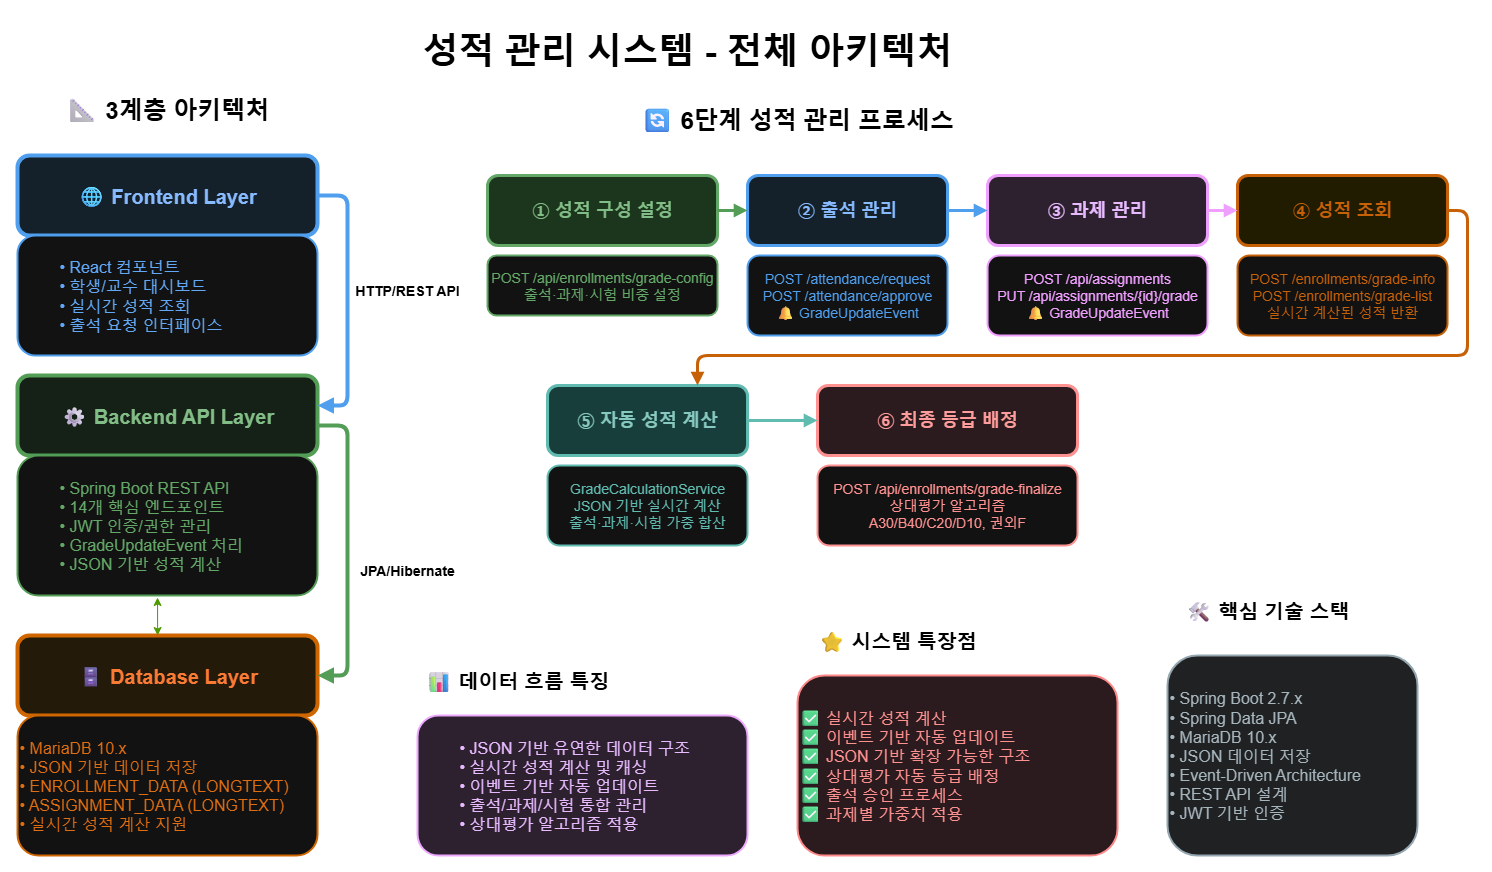

The diagram above was exported from draw.io. Its source (the exported page's mxGraphModel, read from the mxfile embedded in the PNG):
<mxGraphModel dx="2037" dy="1110" grid="1" gridSize="10" guides="1" tooltips="1" connect="1" arrows="1" fold="1" page="1" pageScale="1" pageWidth="1920" pageHeight="1080" background="light-dark(#FFFFFF,#FFFFFF)" math="0" shadow="0">
  <root>
    <mxCell id="0" />
    <mxCell id="1" parent="0" />
    <mxCell id="title" value="성적 관리 시스템 - 전체 아키텍처" style="text;html=1;strokeColor=none;fillColor=none;align=center;verticalAlign=middle;whiteSpace=wrap;rounded=0;fontSize=36;fontStyle=1;fontColor=light-dark(#1A1A1A,#000000);" parent="1" vertex="1">
      <mxGeometry x="330.03" y="60" width="800" height="70" as="geometry" />
    </mxCell>
    <mxCell id="archTitle" value="📐 3계층 아키텍처" style="text;html=1;strokeColor=none;fillColor=none;align=center;verticalAlign=middle;whiteSpace=wrap;rounded=0;fontSize=24;fontStyle=1;fontColor=light-dark(#1A1A1A,#000000);" parent="1" vertex="1">
      <mxGeometry x="60" y="130" width="300" height="50" as="geometry" />
    </mxCell>
    <mxCell id="frontend" value="🌐 Frontend Layer" style="rounded=1;whiteSpace=wrap;html=1;strokeColor=#1976D2;strokeWidth=4;fillColor=#E3F2FD;fontSize=20;fontColor=#0D47A1;fontStyle=1;" parent="1" vertex="1">
      <mxGeometry x="60" y="200" width="300" height="80" as="geometry" />
    </mxCell>
    <mxCell id="frontendDetail" value="&lt;blockquote style=&quot;margin: 0 0 0 40px; border: none; padding: 0px;&quot;&gt;• React 컴포넌트&lt;div&gt;• 학생/교수 대시보드&lt;/div&gt;&lt;div&gt;• 실시간 성적 조회&lt;/div&gt;&lt;div&gt;• 출석 요청 인터페이스&lt;/div&gt;&lt;/blockquote&gt;" style="rounded=1;whiteSpace=wrap;html=1;strokeColor=#1976D2;strokeWidth=2;fillColor=#FFFFFF;fontSize=16;fontColor=#1565C0;align=left;" parent="1" vertex="1">
      <mxGeometry x="60" y="280" width="300" height="120" as="geometry" />
    </mxCell>
    <mxCell id="backend" value="⚙ Backend API Layer" style="rounded=1;whiteSpace=wrap;html=1;strokeColor=#388E3C;strokeWidth=4;fillColor=#E8F5E9;fontSize=20;fontColor=#1B5E20;fontStyle=1;" parent="1" vertex="1">
      <mxGeometry x="60" y="420" width="300" height="80" as="geometry" />
    </mxCell>
    <mxCell id="backendDetail" value="&lt;blockquote style=&quot;margin: 0 0 0 40px; border: none; padding: 0px;&quot;&gt;• Spring Boot REST API&lt;div&gt;• 14개 핵심 엔드포인트&lt;/div&gt;&lt;div&gt;• JWT 인증/권한 관리&lt;/div&gt;&lt;div&gt;• GradeUpdateEvent 처리&lt;/div&gt;&lt;div style=&quot;&quot;&gt;• JSON 기반 성적 계산&lt;/div&gt;&lt;/blockquote&gt;" style="rounded=1;whiteSpace=wrap;html=1;strokeColor=#388E3C;strokeWidth=2;fillColor=#FFFFFF;fontSize=16;fontColor=#2E7D32;align=left;" parent="1" vertex="1">
      <mxGeometry x="60" y="500" width="300" height="140" as="geometry" />
    </mxCell>
    <mxCell id="database" value="🗄 Database Layer" style="rounded=1;whiteSpace=wrap;html=1;strokeColor=#F57C00;strokeWidth=4;fillColor=#FFF3E0;fontSize=20;fontColor=#E65100;fontStyle=1;" parent="1" vertex="1">
      <mxGeometry x="60.03" y="680" width="300" height="80" as="geometry" />
    </mxCell>
    <mxCell id="databaseDetail" value="• MariaDB 10.x&lt;div&gt;• JSON 기반 데이터 저장&lt;/div&gt;&lt;div&gt;• ENROLLMENT_DATA (LONGTEXT)&lt;/div&gt;&lt;div style=&quot;&quot;&gt;• ASSIGNMENT_DATA (LONGTEXT)&lt;/div&gt;&lt;div style=&quot;&quot;&gt;• 실시간 성적 계산 지원&lt;/div&gt;" style="rounded=1;whiteSpace=wrap;html=1;strokeColor=#F57C00;strokeWidth=2;fillColor=#FFFFFF;fontSize=16;fontColor=#EF6C00;align=left;" parent="1" vertex="1">
      <mxGeometry x="60.03" y="760" width="300" height="140" as="geometry" />
    </mxCell>
    <mxCell id="arrow1" value="" style="endArrow=block;html=1;strokeWidth=4;strokeColor=#1976D2;endFill=1;edgeStyle=orthogonalEdgeStyle;" parent="1" source="frontend" target="backend" edge="1">
      <mxGeometry relative="1" as="geometry">
        <Array as="points">
          <mxPoint x="390" y="240" />
          <mxPoint x="390" y="450" />
        </Array>
      </mxGeometry>
    </mxCell>
    <mxCell id="arrow1Label" value="HTTP/REST API" style="text;html=1;strokeColor=none;fillColor=none;align=center;verticalAlign=middle;whiteSpace=wrap;rounded=0;fontSize=14;fontColor=light-dark(#1A1A1A,#000000);fontStyle=1;" parent="1" vertex="1">
      <mxGeometry x="390.03" y="320" width="120" height="30" as="geometry" />
    </mxCell>
    <mxCell id="arrow2" value="" style="endArrow=block;html=1;strokeWidth=4;strokeColor=#388E3C;endFill=1;edgeStyle=orthogonalEdgeStyle;" parent="1" source="backend" target="database" edge="1">
      <mxGeometry relative="1" as="geometry">
        <Array as="points">
          <mxPoint x="390.03" y="470" />
          <mxPoint x="390.03" y="720" />
        </Array>
      </mxGeometry>
    </mxCell>
    <mxCell id="arrow2Label" value="JPA/Hibernate" style="text;html=1;strokeColor=none;fillColor=none;align=center;verticalAlign=middle;whiteSpace=wrap;rounded=0;fontSize=14;fontColor=light-dark(#1A1A1A,#000000);fontStyle=1;" parent="1" vertex="1">
      <mxGeometry x="390.03" y="600" width="120" height="30" as="geometry" />
    </mxCell>
    <mxCell id="processTitle" value="🔄 6단계 성적 관리 프로세스" style="text;html=1;strokeColor=none;fillColor=none;align=center;verticalAlign=middle;whiteSpace=wrap;rounded=0;fontSize=24;fontStyle=1;fontColor=light-dark(#1A1A1A,#000000);" parent="1" vertex="1">
      <mxGeometry x="640.03" y="140" width="400" height="50" as="geometry" />
    </mxCell>
    <mxCell id="step1" value="① 성적 구성 설정" style="rounded=1;whiteSpace=wrap;html=1;strokeColor=#2E7D32;strokeWidth=3;fillColor=#C8E6C9;fontSize=18;fontColor=#1B5E20;fontStyle=1;" parent="1" vertex="1">
      <mxGeometry x="530.03" y="220" width="230" height="70" as="geometry" />
    </mxCell>
    <mxCell id="step1Detail" value="POST /api/enrollments/grade-config&lt;div&gt;출석·과제·시험 비중 설정&lt;/div&gt;" style="rounded=1;whiteSpace=wrap;html=1;strokeColor=#2E7D32;strokeWidth=2;fillColor=#FFFFFF;fontSize=14;fontColor=#2E7D32;" parent="1" vertex="1">
      <mxGeometry x="530.03" y="300" width="230" height="60" as="geometry" />
    </mxCell>
    <mxCell id="step2" value="② 출석 관리" style="rounded=1;whiteSpace=wrap;html=1;strokeColor=#1976D2;strokeWidth=3;fillColor=#E3F2FD;fontSize=18;fontColor=#0D47A1;fontStyle=1;" parent="1" vertex="1">
      <mxGeometry x="790.03" y="220" width="200" height="70" as="geometry" />
    </mxCell>
    <mxCell id="step2Detail" value="POST /attendance/request&lt;div&gt;POST /attendance/approve&lt;/div&gt;&lt;div&gt;🔔 GradeUpdateEvent&lt;/div&gt;" style="rounded=1;whiteSpace=wrap;html=1;strokeColor=#1976D2;strokeWidth=2;fillColor=#FFFFFF;fontSize=14;fontColor=#1976D2;" parent="1" vertex="1">
      <mxGeometry x="790.03" y="300" width="200" height="80" as="geometry" />
    </mxCell>
    <mxCell id="step3" value="③ 과제 관리" style="rounded=1;whiteSpace=wrap;html=1;strokeColor=#7B1FA2;strokeWidth=3;fillColor=#F3E5F5;fontSize=18;fontColor=#4A148C;fontStyle=1;" parent="1" vertex="1">
      <mxGeometry x="1030.03" y="220" width="220" height="70" as="geometry" />
    </mxCell>
    <mxCell id="step3Detail" value="POST /api/assignments&lt;div&gt;PUT /api/assignments/{id}/grade&lt;/div&gt;&lt;div&gt;🔔 GradeUpdateEvent&lt;/div&gt;" style="rounded=1;whiteSpace=wrap;html=1;strokeColor=#7B1FA2;strokeWidth=2;fillColor=#FFFFFF;fontSize=14;fontColor=#7B1FA2;" parent="1" vertex="1">
      <mxGeometry x="1030.03" y="300" width="220" height="80" as="geometry" />
    </mxCell>
    <mxCell id="step4" value="④ 성적 조회" style="rounded=1;whiteSpace=wrap;html=1;strokeColor=#F57F17;strokeWidth=3;fillColor=#FFF9C4;fontSize=18;fontColor=#F57F17;fontStyle=1;" parent="1" vertex="1">
      <mxGeometry x="1280.03" y="220" width="210" height="70" as="geometry" />
    </mxCell>
    <mxCell id="step4Detail" value="POST /enrollments/grade-info&lt;div&gt;POST /enrollments/grade-list&lt;/div&gt;&lt;div&gt;실시간 계산된 성적 반환&lt;/div&gt;" style="rounded=1;whiteSpace=wrap;html=1;strokeColor=#F57F17;strokeWidth=2;fillColor=#FFFFFF;fontSize=14;fontColor=#F57F17;" parent="1" vertex="1">
      <mxGeometry x="1280.03" y="300" width="210" height="80" as="geometry" />
    </mxCell>
    <mxCell id="step5" value="⑤ 자동 성적 계산" style="rounded=1;whiteSpace=wrap;html=1;strokeColor=#00695C;strokeWidth=3;fillColor=#B2DFDB;fontSize=18;fontColor=#004D40;fontStyle=1;" parent="1" vertex="1">
      <mxGeometry x="590.03" y="430" width="200" height="70" as="geometry" />
    </mxCell>
    <mxCell id="step5Detail" value="GradeCalculationService&lt;div&gt;JSON 기반 실시간 계산&lt;/div&gt;&lt;div&gt;출석·과제·시험 가중 합산&lt;/div&gt;" style="rounded=1;whiteSpace=wrap;html=1;strokeColor=#00695C;strokeWidth=2;fillColor=#FFFFFF;fontSize=14;fontColor=#00695C;" parent="1" vertex="1">
      <mxGeometry x="590.03" y="510" width="200" height="80" as="geometry" />
    </mxCell>
    <mxCell id="step6" value="⑥ 최종 등급 배정" style="rounded=1;whiteSpace=wrap;html=1;strokeColor=#C62828;strokeWidth=3;fillColor=#FFEBEE;fontSize=18;fontColor=#B71C1C;fontStyle=1;" parent="1" vertex="1">
      <mxGeometry x="860.03" y="430" width="260" height="70" as="geometry" />
    </mxCell>
    <mxCell id="step6Detail" value="POST /api/enrollments/grade-finalize&lt;div&gt;상대평가 알고리즘&lt;/div&gt;&lt;div&gt;A30/B40/C20/D10, 권외F&lt;/div&gt;" style="rounded=1;whiteSpace=wrap;html=1;strokeColor=#C62828;strokeWidth=2;fillColor=#FFFFFF;fontSize=14;fontColor=#C62828;" parent="1" vertex="1">
      <mxGeometry x="860.03" y="510" width="260" height="80" as="geometry" />
    </mxCell>
    <mxCell id="processArrow1" value="" style="endArrow=block;html=1;strokeWidth=3;strokeColor=#388E3C;endFill=1;" parent="1" source="step1" target="step2" edge="1">
      <mxGeometry relative="1" as="geometry" />
    </mxCell>
    <mxCell id="processArrow2" value="" style="endArrow=block;html=1;strokeWidth=3;strokeColor=#1976D2;endFill=1;" parent="1" source="step2" target="step3" edge="1">
      <mxGeometry relative="1" as="geometry" />
    </mxCell>
    <mxCell id="processArrow3" value="" style="endArrow=block;html=1;strokeWidth=3;strokeColor=#7B1FA2;endFill=1;" parent="1" source="step3" target="step4" edge="1">
      <mxGeometry relative="1" as="geometry" />
    </mxCell>
    <mxCell id="processArrow4" value="" style="endArrow=block;html=1;strokeWidth=3;strokeColor=#F57F17;endFill=1;edgeStyle=orthogonalEdgeStyle;" parent="1" source="step4" target="step5" edge="1">
      <mxGeometry relative="1" as="geometry">
        <Array as="points">
          <mxPoint x="1510.03" y="255" />
          <mxPoint x="1510.03" y="400" />
          <mxPoint x="740.03" y="400" />
        </Array>
      </mxGeometry>
    </mxCell>
    <mxCell id="processArrow5" value="" style="endArrow=block;html=1;strokeWidth=3;strokeColor=#00695C;endFill=1;" parent="1" source="step5" target="step6" edge="1">
      <mxGeometry relative="1" as="geometry" />
    </mxCell>
    <mxCell id="techTitle" value="🛠 핵심 기술 스택" style="text;html=1;strokeColor=none;fillColor=none;align=center;verticalAlign=middle;whiteSpace=wrap;rounded=0;fontSize=20;fontStyle=1;fontColor=light-dark(#1A1A1A,#000000);" parent="1" vertex="1">
      <mxGeometry x="1210" y="630" width="200" height="50" as="geometry" />
    </mxCell>
    <mxCell id="techStack" value="• Spring Boot 2.7.x&lt;div&gt;• Spring Data JPA&lt;/div&gt;&lt;div&gt;• MariaDB 10.x&lt;/div&gt;&lt;div&gt;• JSON 데이터 저장&lt;/div&gt;&lt;div&gt;• Event-Driven Architecture&lt;/div&gt;&lt;div&gt;• REST API 설계&lt;/div&gt;&lt;div&gt;• JWT 기반 인증&lt;/div&gt;" style="rounded=1;whiteSpace=wrap;html=1;strokeColor=#455A64;strokeWidth=2;fillColor=#ECEFF1;fontSize=16;fontColor=#37474F;align=left;" parent="1" vertex="1">
      <mxGeometry x="1210" y="700" width="250" height="200" as="geometry" />
    </mxCell>
    <mxCell id="dataTitle" value="📊 데이터 흐름 특징" style="text;html=1;strokeColor=none;fillColor=none;align=center;verticalAlign=middle;whiteSpace=wrap;rounded=0;fontSize=20;fontStyle=1;fontColor=light-dark(#1A1A1A,#000000);" parent="1" vertex="1">
      <mxGeometry x="460.03" y="700" width="200" height="50" as="geometry" />
    </mxCell>
    <mxCell id="dataFlow" value="&lt;blockquote style=&quot;margin: 0 0 0 40px; border: none; padding: 0px;&quot;&gt;• JSON 기반 유연한 데이터 구조&lt;div&gt;• 실시간 성적 계산 및 캐싱&lt;/div&gt;&lt;div&gt;• 이벤트 기반 자동 업데이트&lt;/div&gt;&lt;div&gt;• 출석/과제/시험 통합 관리&lt;/div&gt;&lt;div&gt;• 상대평가 알고리즘 적용&lt;/div&gt;&lt;/blockquote&gt;" style="rounded=1;whiteSpace=wrap;html=1;strokeColor=#6A1B9A;strokeWidth=2;fillColor=#F3E5F5;fontSize=16;fontColor=#4A148C;align=left;" parent="1" vertex="1">
      <mxGeometry x="460.03" y="760" width="330" height="140" as="geometry" />
    </mxCell>
    <mxCell id="featuresTitle" value="⭐ 시스템 특장점" style="text;html=1;strokeColor=none;fillColor=none;align=center;verticalAlign=middle;whiteSpace=wrap;rounded=0;fontSize=20;fontStyle=1;fontColor=light-dark(#1A1A1A,#000000);" parent="1" vertex="1">
      <mxGeometry x="840.03" y="660" width="200" height="50" as="geometry" />
    </mxCell>
    <mxCell id="features" value="✅ 실시간 성적 계산&amp;nbsp;&lt;div&gt;✅ 이벤트 기반 자동 업데이트&lt;/div&gt;&lt;div&gt;✅ JSON 기반 확장 가능한 구조&lt;/div&gt;&lt;div&gt;✅ 상대평가 자동 등급 배정&lt;/div&gt;&lt;div&gt;✅ 출석 승인 프로세스&lt;/div&gt;&lt;div&gt;✅ 과제별 가중치 적용&lt;/div&gt;" style="rounded=1;whiteSpace=wrap;html=1;strokeColor=#D32F2F;strokeWidth=2;fillColor=#FFEBEE;fontSize=16;fontColor=#C62828;align=left;" parent="1" vertex="1">
      <mxGeometry x="840.03" y="720" width="320" height="180" as="geometry" />
    </mxCell>
    <mxCell id="jZAWvvSaJ2RjPlwCvVLT-4" value="" style="endArrow=classic;startArrow=classic;html=1;rounded=0;exitX=0.467;exitY=0;exitDx=0;exitDy=0;exitPerimeter=0;strokeColor=light-dark(#000000,#4D9900);" edge="1" parent="1" source="database">
      <mxGeometry width="50" height="50" relative="1" as="geometry">
        <mxPoint x="270.03" y="670" as="sourcePoint" />
        <mxPoint x="200.03" y="642" as="targetPoint" />
      </mxGeometry>
    </mxCell>
  </root>
</mxGraphModel>